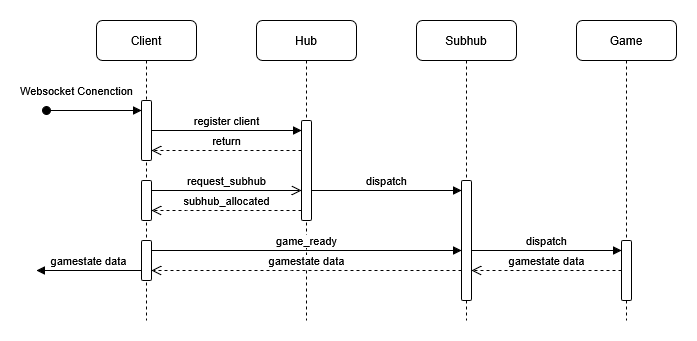

The diagram above was exported from draw.io. Its source (the exported page's mxGraphModel, read from the mxfile embedded in the PNG):
<mxGraphModel dx="1018" dy="744" grid="1" gridSize="10" guides="1" tooltips="1" connect="1" arrows="1" fold="1" page="1" pageScale="1" pageWidth="850" pageHeight="1100" math="0" shadow="0">
  <root>
    <mxCell id="0" />
    <mxCell id="1" parent="0" />
    <mxCell id="aM9ryv3xv72pqoxQDRHE-1" value="Client" style="shape=umlLifeline;perimeter=lifelinePerimeter;whiteSpace=wrap;html=1;container=0;dropTarget=0;collapsible=0;recursiveResize=0;outlineConnect=0;portConstraint=eastwest;newEdgeStyle={&quot;edgeStyle&quot;:&quot;elbowEdgeStyle&quot;,&quot;elbow&quot;:&quot;vertical&quot;,&quot;curved&quot;:0,&quot;rounded&quot;:0};rounded=1;" parent="1" vertex="1">
      <mxGeometry x="90" y="50" width="100" height="300" as="geometry" />
    </mxCell>
    <mxCell id="aM9ryv3xv72pqoxQDRHE-3" value="Websocket Conenction" style="html=1;verticalAlign=bottom;startArrow=oval;endArrow=block;startSize=8;edgeStyle=elbowEdgeStyle;elbow=vertical;curved=0;rounded=1;" parent="aM9ryv3xv72pqoxQDRHE-1" edge="1">
      <mxGeometry x="-0.3664" y="10" relative="1" as="geometry">
        <mxPoint x="-50" y="90" as="sourcePoint" />
        <mxPoint x="45" y="90" as="targetPoint" />
        <mxPoint as="offset" />
      </mxGeometry>
    </mxCell>
    <mxCell id="aM9ryv3xv72pqoxQDRHE-4" value="" style="html=1;points=[];perimeter=orthogonalPerimeter;outlineConnect=0;targetShapes=umlLifeline;portConstraint=eastwest;newEdgeStyle={&quot;edgeStyle&quot;:&quot;elbowEdgeStyle&quot;,&quot;elbow&quot;:&quot;vertical&quot;,&quot;curved&quot;:0,&quot;rounded&quot;:0};rounded=1;" parent="aM9ryv3xv72pqoxQDRHE-1" vertex="1">
      <mxGeometry x="45" y="80" width="10" height="60" as="geometry" />
    </mxCell>
    <mxCell id="axw3NpetuSMp2MXJd4QO-7" value="" style="html=1;points=[];perimeter=orthogonalPerimeter;outlineConnect=0;targetShapes=umlLifeline;portConstraint=eastwest;newEdgeStyle={&quot;edgeStyle&quot;:&quot;elbowEdgeStyle&quot;,&quot;elbow&quot;:&quot;vertical&quot;,&quot;curved&quot;:0,&quot;rounded&quot;:0};rounded=1;" parent="aM9ryv3xv72pqoxQDRHE-1" vertex="1">
      <mxGeometry x="45" y="160" width="10" height="40" as="geometry" />
    </mxCell>
    <mxCell id="axw3NpetuSMp2MXJd4QO-11" value="" style="html=1;points=[];perimeter=orthogonalPerimeter;outlineConnect=0;targetShapes=umlLifeline;portConstraint=eastwest;newEdgeStyle={&quot;edgeStyle&quot;:&quot;elbowEdgeStyle&quot;,&quot;elbow&quot;:&quot;vertical&quot;,&quot;curved&quot;:0,&quot;rounded&quot;:0};rounded=1;" parent="aM9ryv3xv72pqoxQDRHE-1" vertex="1">
      <mxGeometry x="45" y="220" width="10" height="40" as="geometry" />
    </mxCell>
    <mxCell id="aM9ryv3xv72pqoxQDRHE-5" value="Hub" style="shape=umlLifeline;perimeter=lifelinePerimeter;whiteSpace=wrap;html=1;container=0;dropTarget=0;collapsible=0;recursiveResize=0;outlineConnect=0;portConstraint=eastwest;newEdgeStyle={&quot;edgeStyle&quot;:&quot;elbowEdgeStyle&quot;,&quot;elbow&quot;:&quot;vertical&quot;,&quot;curved&quot;:0,&quot;rounded&quot;:0};rounded=1;" parent="1" vertex="1">
      <mxGeometry x="250" y="50" width="100" height="300" as="geometry" />
    </mxCell>
    <mxCell id="aM9ryv3xv72pqoxQDRHE-6" value="" style="html=1;points=[];perimeter=orthogonalPerimeter;outlineConnect=0;targetShapes=umlLifeline;portConstraint=eastwest;newEdgeStyle={&quot;edgeStyle&quot;:&quot;elbowEdgeStyle&quot;,&quot;elbow&quot;:&quot;vertical&quot;,&quot;curved&quot;:0,&quot;rounded&quot;:0};rounded=1;" parent="aM9ryv3xv72pqoxQDRHE-5" vertex="1">
      <mxGeometry x="45" y="100" width="10" height="100" as="geometry" />
    </mxCell>
    <mxCell id="aM9ryv3xv72pqoxQDRHE-7" value="dispatch" style="html=1;verticalAlign=bottom;endArrow=block;edgeStyle=elbowEdgeStyle;elbow=vertical;curved=0;rounded=1;" parent="1" source="aM9ryv3xv72pqoxQDRHE-6" target="axw3NpetuSMp2MXJd4QO-2" edge="1">
      <mxGeometry relative="1" as="geometry">
        <mxPoint x="360" y="230" as="sourcePoint" />
        <Array as="points">
          <mxPoint x="340" y="220" />
        </Array>
        <mxPoint x="390" y="220" as="targetPoint" />
      </mxGeometry>
    </mxCell>
    <mxCell id="aM9ryv3xv72pqoxQDRHE-9" value="register client" style="html=1;verticalAlign=bottom;endArrow=block;edgeStyle=elbowEdgeStyle;elbow=vertical;curved=0;rounded=1;" parent="1" source="aM9ryv3xv72pqoxQDRHE-4" target="aM9ryv3xv72pqoxQDRHE-6" edge="1">
      <mxGeometry relative="1" as="geometry">
        <mxPoint x="175" y="160" as="sourcePoint" />
        <Array as="points">
          <mxPoint x="190" y="160" />
        </Array>
        <mxPoint x="290" y="160" as="targetPoint" />
      </mxGeometry>
    </mxCell>
    <mxCell id="aM9ryv3xv72pqoxQDRHE-10" value="request_subhub" style="html=1;verticalAlign=bottom;endArrow=open;endSize=8;edgeStyle=elbowEdgeStyle;elbow=vertical;curved=0;rounded=1;" parent="1" edge="1">
      <mxGeometry relative="1" as="geometry">
        <mxPoint x="295" y="220" as="targetPoint" />
        <Array as="points">
          <mxPoint x="180" y="220" />
        </Array>
        <mxPoint x="145" y="220" as="sourcePoint" />
      </mxGeometry>
    </mxCell>
    <mxCell id="axw3NpetuSMp2MXJd4QO-1" value="Subhub" style="shape=umlLifeline;perimeter=lifelinePerimeter;whiteSpace=wrap;html=1;container=0;dropTarget=0;collapsible=0;recursiveResize=0;outlineConnect=0;portConstraint=eastwest;newEdgeStyle={&quot;edgeStyle&quot;:&quot;elbowEdgeStyle&quot;,&quot;elbow&quot;:&quot;vertical&quot;,&quot;curved&quot;:0,&quot;rounded&quot;:0};rounded=1;" parent="1" vertex="1">
      <mxGeometry x="410" y="50" width="100" height="300" as="geometry" />
    </mxCell>
    <mxCell id="axw3NpetuSMp2MXJd4QO-2" value="" style="html=1;points=[];perimeter=orthogonalPerimeter;outlineConnect=0;targetShapes=umlLifeline;portConstraint=eastwest;newEdgeStyle={&quot;edgeStyle&quot;:&quot;elbowEdgeStyle&quot;,&quot;elbow&quot;:&quot;vertical&quot;,&quot;curved&quot;:0,&quot;rounded&quot;:0};rounded=1;" parent="axw3NpetuSMp2MXJd4QO-1" vertex="1">
      <mxGeometry x="45" y="160" width="10" height="120" as="geometry" />
    </mxCell>
    <mxCell id="axw3NpetuSMp2MXJd4QO-3" value="Game" style="shape=umlLifeline;perimeter=lifelinePerimeter;whiteSpace=wrap;html=1;container=0;dropTarget=0;collapsible=0;recursiveResize=0;outlineConnect=0;portConstraint=eastwest;newEdgeStyle={&quot;edgeStyle&quot;:&quot;elbowEdgeStyle&quot;,&quot;elbow&quot;:&quot;vertical&quot;,&quot;curved&quot;:0,&quot;rounded&quot;:0};rounded=1;" parent="1" vertex="1">
      <mxGeometry x="570" y="50" width="100" height="300" as="geometry" />
    </mxCell>
    <mxCell id="axw3NpetuSMp2MXJd4QO-4" value="" style="html=1;points=[];perimeter=orthogonalPerimeter;outlineConnect=0;targetShapes=umlLifeline;portConstraint=eastwest;newEdgeStyle={&quot;edgeStyle&quot;:&quot;elbowEdgeStyle&quot;,&quot;elbow&quot;:&quot;vertical&quot;,&quot;curved&quot;:0,&quot;rounded&quot;:0};rounded=1;" parent="axw3NpetuSMp2MXJd4QO-3" vertex="1">
      <mxGeometry x="45" y="220" width="10" height="60" as="geometry" />
    </mxCell>
    <mxCell id="axw3NpetuSMp2MXJd4QO-5" value="dispatch" style="html=1;verticalAlign=bottom;endArrow=block;edgeStyle=elbowEdgeStyle;elbow=vertical;curved=0;rounded=1;" parent="1" source="axw3NpetuSMp2MXJd4QO-2" target="axw3NpetuSMp2MXJd4QO-4" edge="1">
      <mxGeometry relative="1" as="geometry">
        <mxPoint x="490" y="280" as="sourcePoint" />
        <Array as="points">
          <mxPoint x="470" y="280" />
        </Array>
        <mxPoint x="590" y="290" as="targetPoint" />
      </mxGeometry>
    </mxCell>
    <mxCell id="axw3NpetuSMp2MXJd4QO-6" value="return" style="html=1;verticalAlign=bottom;endArrow=open;endSize=8;edgeStyle=elbowEdgeStyle;elbow=vertical;curved=0;rounded=1;dashed=1;" parent="1" source="aM9ryv3xv72pqoxQDRHE-6" target="aM9ryv3xv72pqoxQDRHE-4" edge="1">
      <mxGeometry relative="1" as="geometry">
        <mxPoint x="150" y="180" as="targetPoint" />
        <Array as="points">
          <mxPoint x="185" y="180" />
        </Array>
        <mxPoint x="290" y="180" as="sourcePoint" />
      </mxGeometry>
    </mxCell>
    <mxCell id="axw3NpetuSMp2MXJd4QO-8" value="subhub_allocated" style="html=1;verticalAlign=bottom;endArrow=open;endSize=8;edgeStyle=elbowEdgeStyle;elbow=vertical;curved=0;rounded=1;dashed=1;" parent="1" source="aM9ryv3xv72pqoxQDRHE-6" target="axw3NpetuSMp2MXJd4QO-7" edge="1">
      <mxGeometry relative="1" as="geometry">
        <mxPoint x="150" y="240" as="targetPoint" />
        <Array as="points">
          <mxPoint x="190" y="240" />
        </Array>
        <mxPoint x="280" y="240" as="sourcePoint" />
      </mxGeometry>
    </mxCell>
    <mxCell id="axw3NpetuSMp2MXJd4QO-9" value="&lt;div&gt;game_ready&lt;/div&gt;" style="html=1;verticalAlign=bottom;endArrow=block;edgeStyle=elbowEdgeStyle;elbow=vertical;curved=0;rounded=1;" parent="1" source="axw3NpetuSMp2MXJd4QO-11" edge="1">
      <mxGeometry relative="1" as="geometry">
        <mxPoint x="160" y="280" as="sourcePoint" />
        <Array as="points">
          <mxPoint x="185" y="280" />
        </Array>
        <mxPoint x="455" y="280" as="targetPoint" />
      </mxGeometry>
    </mxCell>
    <mxCell id="axw3NpetuSMp2MXJd4QO-12" value="gamestate data" style="html=1;verticalAlign=bottom;endArrow=open;endSize=8;edgeStyle=elbowEdgeStyle;elbow=vertical;curved=0;rounded=1;dashed=1;" parent="1" source="axw3NpetuSMp2MXJd4QO-4" target="axw3NpetuSMp2MXJd4QO-2" edge="1">
      <mxGeometry relative="1" as="geometry">
        <mxPoint x="460" y="300" as="targetPoint" />
        <Array as="points">
          <mxPoint x="500" y="300" />
        </Array>
        <mxPoint x="610" y="300" as="sourcePoint" />
      </mxGeometry>
    </mxCell>
    <mxCell id="axw3NpetuSMp2MXJd4QO-13" value="gamestate data" style="html=1;verticalAlign=bottom;endArrow=open;endSize=8;edgeStyle=elbowEdgeStyle;elbow=vertical;curved=0;rounded=1;dashed=1;" parent="1" edge="1">
      <mxGeometry relative="1" as="geometry">
        <mxPoint x="145" y="300" as="targetPoint" />
        <Array as="points">
          <mxPoint x="275" y="300" />
        </Array>
        <mxPoint x="455" y="300" as="sourcePoint" />
      </mxGeometry>
    </mxCell>
    <mxCell id="axw3NpetuSMp2MXJd4QO-14" value="gamestate data" style="html=1;verticalAlign=bottom;endArrow=block;edgeStyle=elbowEdgeStyle;elbow=vertical;curved=0;rounded=1;" parent="1" edge="1">
      <mxGeometry relative="1" as="geometry">
        <mxPoint x="135" y="300" as="sourcePoint" />
        <Array as="points">
          <mxPoint x="60" y="300" />
        </Array>
        <mxPoint x="30" y="300" as="targetPoint" />
      </mxGeometry>
    </mxCell>
  </root>
</mxGraphModel>